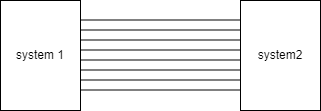

The diagram above was exported from draw.io. Its source (the exported page's mxGraphModel, read from the mxfile embedded in the PNG):
<mxGraphModel dx="1422" dy="727" grid="1" gridSize="10" guides="1" tooltips="1" connect="1" arrows="1" fold="1" page="1" pageScale="1" pageWidth="827" pageHeight="1169" math="0" shadow="0">
  <root>
    <mxCell id="0" />
    <mxCell id="1" parent="0" />
    <mxCell id="-_lJQuJkIqwJeNF6441w-1" value="system 1" style="rounded=0;whiteSpace=wrap;html=1;" vertex="1" parent="1">
      <mxGeometry x="220" y="250" width="80" height="110" as="geometry" />
    </mxCell>
    <mxCell id="-_lJQuJkIqwJeNF6441w-2" value="system2" style="rounded=0;whiteSpace=wrap;html=1;" vertex="1" parent="1">
      <mxGeometry x="460" y="250" width="80" height="110" as="geometry" />
    </mxCell>
    <mxCell id="-_lJQuJkIqwJeNF6441w-3" value="" style="endArrow=none;html=1;rounded=0;" edge="1" parent="1">
      <mxGeometry width="50" height="50" relative="1" as="geometry">
        <mxPoint x="300" y="329.5" as="sourcePoint" />
        <mxPoint x="460" y="329.5" as="targetPoint" />
      </mxGeometry>
    </mxCell>
    <mxCell id="-_lJQuJkIqwJeNF6441w-4" value="" style="endArrow=none;html=1;rounded=0;" edge="1" parent="1">
      <mxGeometry width="50" height="50" relative="1" as="geometry">
        <mxPoint x="300" y="339.5" as="sourcePoint" />
        <mxPoint x="460" y="339.5" as="targetPoint" />
      </mxGeometry>
    </mxCell>
    <mxCell id="-_lJQuJkIqwJeNF6441w-5" value="" style="endArrow=none;html=1;rounded=0;" edge="1" parent="1">
      <mxGeometry width="50" height="50" relative="1" as="geometry">
        <mxPoint x="300" y="319.5" as="sourcePoint" />
        <mxPoint x="460" y="319.5" as="targetPoint" />
      </mxGeometry>
    </mxCell>
    <mxCell id="-_lJQuJkIqwJeNF6441w-6" value="" style="endArrow=none;html=1;rounded=0;" edge="1" parent="1">
      <mxGeometry width="50" height="50" relative="1" as="geometry">
        <mxPoint x="300" y="309.5" as="sourcePoint" />
        <mxPoint x="460" y="309.5" as="targetPoint" />
      </mxGeometry>
    </mxCell>
    <mxCell id="-_lJQuJkIqwJeNF6441w-7" value="" style="endArrow=none;html=1;rounded=0;" edge="1" parent="1">
      <mxGeometry width="50" height="50" relative="1" as="geometry">
        <mxPoint x="300" y="289.5" as="sourcePoint" />
        <mxPoint x="460" y="289.5" as="targetPoint" />
      </mxGeometry>
    </mxCell>
    <mxCell id="-_lJQuJkIqwJeNF6441w-8" value="" style="endArrow=none;html=1;rounded=0;" edge="1" parent="1">
      <mxGeometry width="50" height="50" relative="1" as="geometry">
        <mxPoint x="300" y="299.5" as="sourcePoint" />
        <mxPoint x="460" y="299.5" as="targetPoint" />
      </mxGeometry>
    </mxCell>
    <mxCell id="-_lJQuJkIqwJeNF6441w-9" value="" style="endArrow=none;html=1;rounded=0;" edge="1" parent="1">
      <mxGeometry width="50" height="50" relative="1" as="geometry">
        <mxPoint x="300" y="279.5" as="sourcePoint" />
        <mxPoint x="460" y="279.5" as="targetPoint" />
      </mxGeometry>
    </mxCell>
    <mxCell id="-_lJQuJkIqwJeNF6441w-10" value="" style="endArrow=none;html=1;rounded=0;" edge="1" parent="1">
      <mxGeometry width="50" height="50" relative="1" as="geometry">
        <mxPoint x="300" y="269.5" as="sourcePoint" />
        <mxPoint x="460" y="269.5" as="targetPoint" />
      </mxGeometry>
    </mxCell>
  </root>
</mxGraphModel>